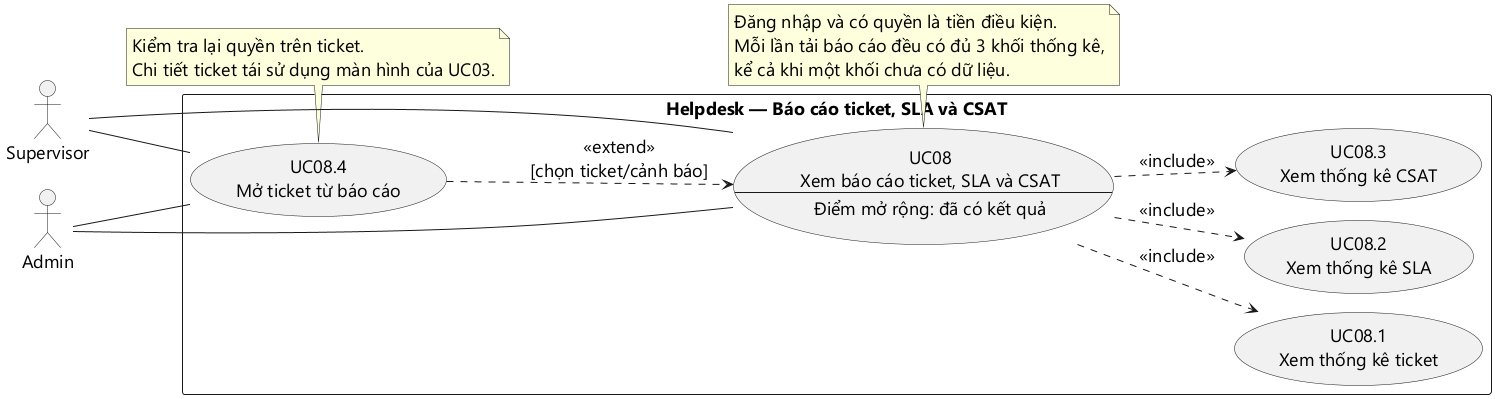

The diagram above was rendered by PlantUML. Its source (embedded in the PNG):
@startuml
!pragma layout smetana
left to right direction
skinparam defaultFontName Segoe UI
skinparam defaultFontSize 18
skinparam shadowing false
actor "Supervisor" as S
actor "Admin" as A
rectangle "Helpdesk — Báo cáo ticket, SLA và CSAT" {
  usecase "UC08\nXem báo cáo ticket, SLA và CSAT\n--\nĐiểm mở rộng: đã có kết quả" as U
  usecase "UC08.1\nXem thống kê ticket" as T
  usecase "UC08.2\nXem thống kê SLA" as L
  usecase "UC08.3\nXem thống kê CSAT" as C
  usecase "UC08.4\nMở ticket từ báo cáo" as D
  U ..> T : <<include>>
  U ..> L : <<include>>
  U ..> C : <<include>>
  D ..> U : <<extend>>\n[chọn ticket/cảnh báo]
}
S -- U
A -- U
S -- D
A -- D
note bottom of U
  Đăng nhập và có quyền là tiền điều kiện.
  Mỗi lần tải báo cáo đều có đủ 3 khối thống kê,
  kể cả khi một khối chưa có dữ liệu.
end note
note bottom of D
  Kiểm tra lại quyền trên ticket.
  Chi tiết ticket tái sử dụng màn hình của UC03.
end note
@enduml